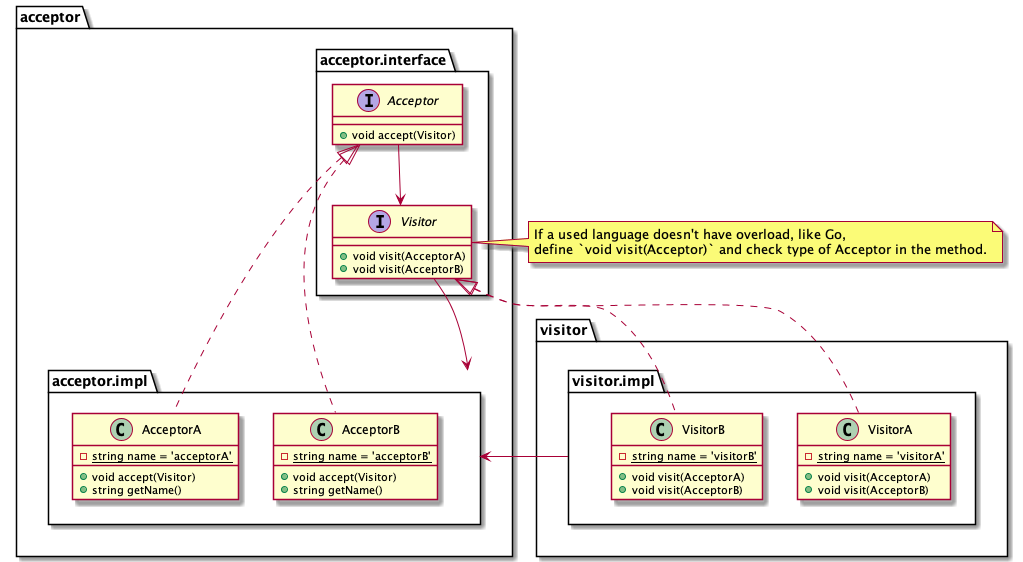

The diagram above was rendered by PlantUML. Its source (embedded in the PNG):
@startuml
'https://plantuml.com/class-diagram

package visitor {
    package visitor.impl {
        class VisitorA
        class VisitorB
    }
}
visitor.impl--> acceptor.impl

package acceptor {
    package acceptor.interface{
        interface Acceptor
        interface Visitor
    }

    package acceptor.impl {
        class AcceptorA
        class AcceptorB
    }
}
Acceptor --> Visitor
Visitor --> acceptor.impl

class VisitorA implements Visitor{
    - {static} string name = 'visitorA'

    + void visit(AcceptorA)
    + void visit(AcceptorB)
}

class VisitorB implements Visitor{
    - {static} string name = 'visitorB'

    + void visit(AcceptorA)
    + void visit(AcceptorB)
}

interface Acceptor {
    + void accept(Visitor)
}

interface Visitor {
    + void visit(AcceptorA)
    + void visit(AcceptorB)
}
note right of Visitor
    If a used language doesn't have overload, like Go,
    define `void visit(Acceptor)` and check type of Acceptor in the method.
end note

class AcceptorA implements Acceptor {
    - {static} string name = 'acceptorA'

    + void accept(Visitor)
    + string getName()
}

class AcceptorB implements Acceptor {
    - {static} string name = 'acceptorB'

    + void accept(Visitor)
    + string getName()
}

@enduml